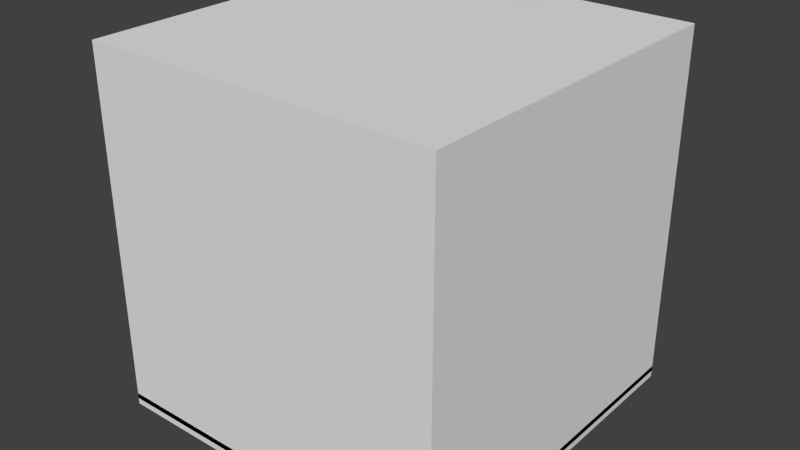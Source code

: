 # Source: mockup.blend  (saved by Blender 2.74.0; exported with 4.5.12 LTS)
import bpy
from mathutils import Matrix  # noqa: F401  (used for matrix-valued properties, if any)

bpy.ops.wm.read_factory_settings(use_empty=True)
scene = bpy.context.scene
scene.name = 'Scene'

# ---- collections
col_collection_1 = bpy.data.collections.new('Collection 1'); scene.collection.children.link(col_collection_1)

# ---- materials (node trees are filled in below, after node groups)
mat_material_002 = bpy.data.materials.new('Material.002')
mat_material_002.alpha_threshold = 0.0
mat_material_002.use_transparent_shadow = False
mat_material_002.diffuse_color = (0.0, 0.0, 0.0, 1.0)
mat_material_002.roughness = 0.5
mat_material_003 = bpy.data.materials.new('Material.003')
mat_material_003.alpha_threshold = 0.0
mat_material_003.use_transparent_shadow = False
mat_material_003.diffuse_color = (1.0, 1.0, 1.0, 1.0)
mat_material_003.roughness = 0.5
mat_material_001 = bpy.data.materials.new('Material.001')
mat_material_001.alpha_threshold = 0.0
mat_material_001.use_transparent_shadow = False
mat_material_001.diffuse_color = (0.08001, 0.08001, 0.08001, 1.0)
mat_material_001.roughness = 0.5

# ---- material node trees

# ---- world
world_world = bpy.data.worlds.new('World'); scene.world = world_world
world_world.color = (0.05088, 0.05088, 0.05088)
world_world.use_sun_shadow = False
world_world.sun_shadow_jitter_overblur = 0.0
world_world.cycles.sampling_method = 'MANUAL'
world_world.cycles.sample_map_resolution = 256

# ---- meshes
me_cube_003 = bpy.data.meshes.new('Cube.003')
me_cube_003.from_pydata([(-1.5, -1.5, -1.5), (-1.5, -1.5, 1.5), (-1.5, 1.5, -1.5), (-1.5, 1.5, 1.5), (1.5, -1.5, -1.5), (1.5, -1.5, 1.5), (1.5, 1.5, -1.5), (1.5, 1.5, 1.5)], [], [(1, 3, 2, 0), (3, 7, 6, 2), (7, 5, 4, 6), (5, 1, 0, 4), (0, 2, 6, 4), (5, 7, 3, 1)])
me_cube_003.materials.append(mat_material_002)
me_cube_003.use_remesh_preserve_volume = False
me_cube_003.use_remesh_preserve_attributes = False
me_cube_003.use_mirror_vertex_groups = False
me_cube_003.update()
me_plane_006 = bpy.data.meshes.new('Plane.006')
me_plane_006.from_pydata([(0.5046, 1.485, 0.0), (2.505, 1.485, 0.0), (0.5046, 3.485, 0.0), (2.505, 3.485, 0.0), (0.7773, 0.5193, 0.003925), (2.777, 0.5193, 0.003925), (0.7773, 2.519, 0.003925), (2.777, 2.519, 0.003925), (0.9547, -0.1052, 0.007195), (2.955, -0.1052, 0.007195), (0.9547, 1.895, 0.007195), (2.955, 1.895, 0.007195), (1.12, -3.002, 0.01995), (3.12, -3.002, 0.01995), (1.12, -1.002, 0.01995), (3.12, -1.002, 0.01995), (1.051, -1.169, 0.01374), (3.051, -1.169, 0.01374), (1.051, 0.8309, 0.01374), (3.051, 0.8309, 0.01374), (1.122, -2.079, 0.01701), (3.122, -2.079, 0.01701), (1.122, -0.0794, 0.01701), (3.122, -0.0794, 0.01701), (1.108, -3.747, 0.02249), (3.108, -3.747, 0.02249), (1.108, -1.747, 0.02249), (3.108, -1.747, 0.02249), (1.01, -4.83, 0.02731), (3.01, -4.83, 0.02731), (1.01, -2.83, 0.02731), (3.01, -2.83, 0.02731), (0.826, -5.583, 0.0296), (2.826, -5.583, 0.0296), (0.826, -3.583, 0.0296), (2.826, -3.583, 0.0296), (0.5906, -6.15, 0.03287), (2.591, -6.15, 0.03287), (0.5906, -4.15, 0.03287), (2.591, -4.15, 0.03287)], [], [(0, 1, 3, 2), (4, 5, 7, 6), (8, 9, 11, 10), (12, 13, 15, 14), (16, 17, 19, 18), (20, 21, 23, 22), (24, 25, 27, 26), (28, 29, 31, 30), (32, 33, 35, 34), (36, 37, 39, 38)])
me_plane_006.materials.append(mat_material_003)
me_plane_006.use_remesh_preserve_volume = False
me_plane_006.use_remesh_preserve_attributes = False
me_plane_006.use_mirror_vertex_groups = False
me_plane_006.update()
me_plane_005 = bpy.data.meshes.new('Plane.005')
me_plane_005.from_pydata([(0.5046, 1.485, 0.0), (2.505, 1.485, 0.0), (0.5046, 3.485, 0.0), (2.505, 3.485, 0.0), (0.7773, 0.5193, 0.003925), (2.777, 0.5193, 0.003925), (0.7773, 2.519, 0.003925), (2.777, 2.519, 0.003925), (0.9547, -0.1052, 0.007195), (2.955, -0.1052, 0.007195), (0.9547, 1.895, 0.007195), (2.955, 1.895, 0.007195), (1.12, -3.002, 0.01995), (3.12, -3.002, 0.01995), (1.12, -1.002, 0.01995), (3.12, -1.002, 0.01995), (1.051, -1.169, 0.01374), (3.051, -1.169, 0.01374), (1.051, 0.8309, 0.01374), (3.051, 0.8309, 0.01374), (1.122, -2.079, 0.01701), (3.122, -2.079, 0.01701), (1.122, -0.0794, 0.01701), (3.122, -0.0794, 0.01701), (1.108, -3.747, 0.02249), (3.108, -3.747, 0.02249), (1.108, -1.747, 0.02249), (3.108, -1.747, 0.02249), (1.01, -4.83, 0.02731), (3.01, -4.83, 0.02731), (1.01, -2.83, 0.02731), (3.01, -2.83, 0.02731), (0.826, -5.583, 0.0296), (2.826, -5.583, 0.0296), (0.826, -3.583, 0.0296), (2.826, -3.583, 0.0296), (0.5906, -6.15, 0.03287), (2.591, -6.15, 0.03287), (0.5906, -4.15, 0.03287), (2.591, -4.15, 0.03287)], [], [(0, 1, 3, 2), (4, 5, 7, 6), (8, 9, 11, 10), (12, 13, 15, 14), (16, 17, 19, 18), (20, 21, 23, 22), (24, 25, 27, 26), (28, 29, 31, 30), (32, 33, 35, 34), (36, 37, 39, 38)])
me_plane_005.materials.append(mat_material_003)
me_plane_005.use_remesh_preserve_volume = False
me_plane_005.use_remesh_preserve_attributes = False
me_plane_005.use_mirror_vertex_groups = False
me_plane_005.update()
me_plane_004 = bpy.data.meshes.new('Plane.004')
me_plane_004.from_pydata([(0.5046, 1.485, 0.0), (2.505, 1.485, 0.0), (0.5046, 3.485, 0.0), (2.505, 3.485, 0.0), (0.7773, 0.5193, 0.003925), (2.777, 0.5193, 0.003925), (0.7773, 2.519, 0.003925), (2.777, 2.519, 0.003925), (0.9547, -0.1052, 0.007195), (2.955, -0.1052, 0.007195), (0.9547, 1.895, 0.007195), (2.955, 1.895, 0.007195), (1.12, -3.002, 0.01995), (3.12, -3.002, 0.01995), (1.12, -1.002, 0.01995), (3.12, -1.002, 0.01995), (1.051, -1.169, 0.01374), (3.051, -1.169, 0.01374), (1.051, 0.8309, 0.01374), (3.051, 0.8309, 0.01374), (1.122, -2.079, 0.01701), (3.122, -2.079, 0.01701), (1.122, -0.0794, 0.01701), (3.122, -0.0794, 0.01701), (1.108, -3.747, 0.02249), (3.108, -3.747, 0.02249), (1.108, -1.747, 0.02249), (3.108, -1.747, 0.02249), (1.01, -4.83, 0.02731), (3.01, -4.83, 0.02731), (1.01, -2.83, 0.02731), (3.01, -2.83, 0.02731), (0.826, -5.583, 0.0296), (2.826, -5.583, 0.0296), (0.826, -3.583, 0.0296), (2.826, -3.583, 0.0296), (0.5906, -6.15, 0.03287), (2.591, -6.15, 0.03287), (0.5906, -4.15, 0.03287), (2.591, -4.15, 0.03287)], [], [(0, 1, 3, 2), (4, 5, 7, 6), (8, 9, 11, 10), (12, 13, 15, 14), (16, 17, 19, 18), (20, 21, 23, 22), (24, 25, 27, 26), (28, 29, 31, 30), (32, 33, 35, 34), (36, 37, 39, 38)])
me_plane_004.materials.append(mat_material_003)
me_plane_004.use_remesh_preserve_volume = False
me_plane_004.use_remesh_preserve_attributes = False
me_plane_004.use_mirror_vertex_groups = False
me_plane_004.update()
me_plane_003 = bpy.data.meshes.new('Plane.003')
me_plane_003.from_pydata([(0.5046, 1.485, 0.0), (2.505, 1.485, 0.0), (0.5046, 3.485, 0.0), (2.505, 3.485, 0.0), (0.7773, 0.5193, 0.003925), (2.777, 0.5193, 0.003925), (0.7773, 2.519, 0.003925), (2.777, 2.519, 0.003925), (0.9547, -0.1052, 0.007195), (2.955, -0.1052, 0.007195), (0.9547, 1.895, 0.007195), (2.955, 1.895, 0.007195), (1.12, -3.002, 0.01995), (3.12, -3.002, 0.01995), (1.12, -1.002, 0.01995), (3.12, -1.002, 0.01995), (1.051, -1.169, 0.01374), (3.051, -1.169, 0.01374), (1.051, 0.8309, 0.01374), (3.051, 0.8309, 0.01374), (1.122, -2.079, 0.01701), (3.122, -2.079, 0.01701), (1.122, -0.0794, 0.01701), (3.122, -0.0794, 0.01701), (1.108, -3.747, 0.02249), (3.108, -3.747, 0.02249), (1.108, -1.747, 0.02249), (3.108, -1.747, 0.02249), (1.01, -4.83, 0.02731), (3.01, -4.83, 0.02731), (1.01, -2.83, 0.02731), (3.01, -2.83, 0.02731), (0.826, -5.583, 0.0296), (2.826, -5.583, 0.0296), (0.826, -3.583, 0.0296), (2.826, -3.583, 0.0296), (0.5906, -6.15, 0.03287), (2.591, -6.15, 0.03287), (0.5906, -4.15, 0.03287), (2.591, -4.15, 0.03287)], [], [(0, 1, 3, 2), (4, 5, 7, 6), (8, 9, 11, 10), (12, 13, 15, 14), (16, 17, 19, 18), (20, 21, 23, 22), (24, 25, 27, 26), (28, 29, 31, 30), (32, 33, 35, 34), (36, 37, 39, 38)])
me_plane_003.materials.append(mat_material_003)
me_plane_003.use_remesh_preserve_volume = False
me_plane_003.use_remesh_preserve_attributes = False
me_plane_003.use_mirror_vertex_groups = False
me_plane_003.update()
me_plane_002 = bpy.data.meshes.new('Plane.002')
me_plane_002.from_pydata([(0.5046, 1.485, 0.0), (2.505, 1.485, 0.0), (0.5046, 3.485, 0.0), (2.505, 3.485, 0.0), (0.7773, 0.5193, 0.003925), (2.777, 0.5193, 0.003925), (0.7773, 2.519, 0.003925), (2.777, 2.519, 0.003925), (0.9547, -0.1052, 0.007195), (2.955, -0.1052, 0.007195), (0.9547, 1.895, 0.007195), (2.955, 1.895, 0.007195), (1.12, -3.002, 0.01995), (3.12, -3.002, 0.01995), (1.12, -1.002, 0.01995), (3.12, -1.002, 0.01995), (1.051, -1.169, 0.01374), (3.051, -1.169, 0.01374), (1.051, 0.8309, 0.01374), (3.051, 0.8309, 0.01374), (1.122, -2.079, 0.01701), (3.122, -2.079, 0.01701), (1.122, -0.0794, 0.01701), (3.122, -0.0794, 0.01701), (1.108, -3.747, 0.02249), (3.108, -3.747, 0.02249), (1.108, -1.747, 0.02249), (3.108, -1.747, 0.02249), (1.01, -4.83, 0.02731), (3.01, -4.83, 0.02731), (1.01, -2.83, 0.02731), (3.01, -2.83, 0.02731), (0.826, -5.583, 0.0296), (2.826, -5.583, 0.0296), (0.826, -3.583, 0.0296), (2.826, -3.583, 0.0296), (0.5906, -6.15, 0.03287), (2.591, -6.15, 0.03287), (0.5906, -4.15, 0.03287), (2.591, -4.15, 0.03287)], [], [(0, 1, 3, 2), (4, 5, 7, 6), (8, 9, 11, 10), (12, 13, 15, 14), (16, 17, 19, 18), (20, 21, 23, 22), (24, 25, 27, 26), (28, 29, 31, 30), (32, 33, 35, 34), (36, 37, 39, 38)])
me_plane_002.materials.append(mat_material_003)
me_plane_002.use_remesh_preserve_volume = False
me_plane_002.use_remesh_preserve_attributes = False
me_plane_002.use_mirror_vertex_groups = False
me_plane_002.update()
me_plane_001 = bpy.data.meshes.new('Plane.001')
me_plane_001.from_pydata([(0.5046, 1.485, 0.0), (2.505, 1.485, 0.0), (0.5046, 3.485, 0.0), (2.505, 3.485, 0.0), (0.7773, 0.5193, 0.003925), (2.777, 0.5193, 0.003925), (0.7773, 2.519, 0.003925), (2.777, 2.519, 0.003925), (0.9547, -0.1052, 0.007195), (2.955, -0.1052, 0.007195), (0.9547, 1.895, 0.007195), (2.955, 1.895, 0.007195), (1.12, -3.002, 0.01995), (3.12, -3.002, 0.01995), (1.12, -1.002, 0.01995), (3.12, -1.002, 0.01995), (1.051, -1.169, 0.01374), (3.051, -1.169, 0.01374), (1.051, 0.8309, 0.01374), (3.051, 0.8309, 0.01374), (1.122, -2.079, 0.01701), (3.122, -2.079, 0.01701), (1.122, -0.0794, 0.01701), (3.122, -0.0794, 0.01701), (1.108, -3.747, 0.02249), (3.108, -3.747, 0.02249), (1.108, -1.747, 0.02249), (3.108, -1.747, 0.02249), (1.01, -4.83, 0.02731), (3.01, -4.83, 0.02731), (1.01, -2.83, 0.02731), (3.01, -2.83, 0.02731), (0.826, -5.583, 0.0296), (2.826, -5.583, 0.0296), (0.826, -3.583, 0.0296), (2.826, -3.583, 0.0296), (0.5906, -6.15, 0.03287), (2.591, -6.15, 0.03287), (0.5906, -4.15, 0.03287), (2.591, -4.15, 0.03287)], [], [(0, 1, 3, 2), (4, 5, 7, 6), (8, 9, 11, 10), (12, 13, 15, 14), (16, 17, 19, 18), (20, 21, 23, 22), (24, 25, 27, 26), (28, 29, 31, 30), (32, 33, 35, 34), (36, 37, 39, 38)])
me_plane_001.materials.append(mat_material_003)
me_plane_001.use_remesh_preserve_volume = False
me_plane_001.use_remesh_preserve_attributes = False
me_plane_001.use_mirror_vertex_groups = False
me_plane_001.update()
me_plane = bpy.data.meshes.new('Plane')
me_plane.from_pydata([(-1.0, -1.0, 0.0), (1.0, -1.0, 0.0), (-1.0, 1.0, 0.0), (1.0, 1.0, 0.0)], [], [(0, 1, 3, 2)])
me_plane.materials.append(mat_material_002)
me_plane.use_remesh_preserve_volume = False
me_plane.use_remesh_preserve_attributes = False
me_plane.use_mirror_vertex_groups = False
me_plane.update()
me_cylinder_001 = bpy.data.meshes.new('Cylinder.001')
me_cylinder_001.from_pydata([(0.0, 1.0, -0.025), (0.0, 1.0, 0.025), (0.5, 0.866, -0.025), (0.5, 0.866, 0.025), (0.866, 0.5, -0.025), (0.866, 0.5, 0.025), (1.0, -4.371e-08, -0.025), (1.0, -4.371e-08, 0.025), (0.866, -0.5, -0.025), (0.866, -0.5, 0.025), (0.5, -0.866, -0.025), (0.5, -0.866, 0.025), (1.51e-07, -1.0, -0.025), (1.51e-07, -1.0, 0.025), (-0.5, -0.866, -0.025), (-0.5, -0.866, 0.025), (-0.866, -0.5, -0.025), (-0.866, -0.5, 0.025), (-1.0, -4.649e-07, -0.025), (-1.0, -4.649e-07, 0.025), (-0.866, 0.5, -0.025), (-0.866, 0.5, 0.025), (-0.5, 0.866, -0.025), (-0.5, 0.866, 0.025)], [], [(0, 1, 3, 2), (2, 3, 5, 4), (4, 5, 7, 6), (6, 7, 9, 8), (8, 9, 11, 10), (10, 11, 13, 12), (12, 13, 15, 14), (14, 15, 17, 16), (16, 17, 19, 18), (18, 19, 21, 20), (3, 1, 23, 21, 19, 17, 15, 13, 11, 9, 7, 5), (22, 23, 1, 0), (20, 21, 23, 22), (0, 2, 4, 6, 8, 10, 12, 14, 16, 18, 20, 22)])
me_cylinder_001.materials.append(mat_material_003)
me_cylinder_001.use_remesh_preserve_volume = False
me_cylinder_001.use_remesh_preserve_attributes = False
me_cylinder_001.use_mirror_vertex_groups = False
me_cylinder_001.update()
me_cube_002 = bpy.data.meshes.new('Cube.002')
me_cube_002.from_pydata([(-1.5, -1.5, -1.5), (-1.5, -1.5, 1.5), (-1.5, 1.5, -1.5), (-1.5, 1.5, 1.5), (1.5, -1.5, -1.5), (1.5, -1.5, 1.5), (1.5, 1.5, -1.5), (1.5, 1.5, 1.5)], [], [(1, 3, 2, 0), (3, 7, 6, 2), (7, 5, 4, 6), (5, 1, 0, 4), (0, 2, 6, 4), (5, 7, 3, 1)])
me_cube_002.use_remesh_preserve_volume = False
me_cube_002.use_remesh_preserve_attributes = False
me_cube_002.use_mirror_vertex_groups = False
me_cube_002.update()
me_cube_001 = bpy.data.meshes.new('Cube.001')
me_cube_001.from_pydata([(-3.0, -3.0, -3.0), (-3.0, -3.0, 3.0), (-3.0, 3.0, -3.0), (-3.0, 3.0, 3.0), (3.0, -3.0, -3.0), (3.0, -3.0, 3.0), (3.0, 3.0, -3.0), (3.0, 3.0, 3.0)], [], [(1, 3, 2, 0), (3, 7, 6, 2), (7, 5, 4, 6), (5, 1, 0, 4), (0, 2, 6, 4), (5, 7, 3, 1)])
me_cube_001.use_remesh_preserve_volume = False
me_cube_001.use_remesh_preserve_attributes = False
me_cube_001.use_mirror_vertex_groups = False
me_cube_001.update()
me_cylinder = bpy.data.meshes.new('Cylinder')
me_cylinder.from_pydata([(0.0, 1.0, -0.025), (0.0, 1.0, 0.025), (0.5, 0.866, -0.025), (0.5, 0.866, 0.025), (0.866, 0.5, -0.025), (0.866, 0.5, 0.025), (1.0, -4.371e-08, -0.025), (1.0, -4.371e-08, 0.025), (0.866, -0.5, -0.025), (0.866, -0.5, 0.025), (0.5, -0.866, -0.025), (0.5, -0.866, 0.025), (1.51e-07, -1.0, -0.025), (1.51e-07, -1.0, 0.025), (-0.5, -0.866, -0.025), (-0.5, -0.866, 0.025), (-0.866, -0.5, -0.025), (-0.866, -0.5, 0.025), (-1.0, -4.649e-07, -0.025), (-1.0, -4.649e-07, 0.025), (-0.866, 0.5, -0.025), (-0.866, 0.5, 0.025), (-0.5, 0.866, -0.025), (-0.5, 0.866, 0.025)], [], [(0, 1, 3, 2), (2, 3, 5, 4), (4, 5, 7, 6), (6, 7, 9, 8), (8, 9, 11, 10), (10, 11, 13, 12), (12, 13, 15, 14), (14, 15, 17, 16), (16, 17, 19, 18), (18, 19, 21, 20), (3, 1, 23, 21, 19, 17, 15, 13, 11, 9, 7, 5), (22, 23, 1, 0), (20, 21, 23, 22), (0, 2, 4, 6, 8, 10, 12, 14, 16, 18, 20, 22)])
me_cylinder.materials.append(mat_material_001)
me_cylinder.use_remesh_preserve_volume = False
me_cylinder.use_remesh_preserve_attributes = False
me_cylinder.use_mirror_vertex_groups = False
me_cylinder.update()

# ---- objects
ob_cube_002 = bpy.data.objects.new('Cube.002', me_cube_003)
ob_plane_006 = bpy.data.objects.new('Plane.006', me_plane_006)
ob_plane_005 = bpy.data.objects.new('Plane.005', me_plane_005)
ob_plane_004 = bpy.data.objects.new('Plane.004', me_plane_004)
ob_plane_003 = bpy.data.objects.new('Plane.003', me_plane_003)
ob_plane_002 = bpy.data.objects.new('Plane.002', me_plane_002)
ob_plane_001 = bpy.data.objects.new('Plane.001', me_plane_001)
ob_plane = bpy.data.objects.new('Plane', me_plane)
ob_cylinder_001 = bpy.data.objects.new('Cylinder.001', me_cylinder_001)
ob_cube_001 = bpy.data.objects.new('Cube.001', me_cube_002)
ob_cube = bpy.data.objects.new('Cube', me_cube_001)
ob_cylinder = bpy.data.objects.new('Cylinder', me_cylinder)

# ---- transforms, parenting, visibility, modifiers, constraints
ob_cube_002.location = (0.0, 0.0, 0.6109)
ob_cube_002.scale = (0.08333, 0.02667, 0.03333)
ob_cube_002.lineart.crease_threshold = 0.0
ob_plane_006.location = (-0.6062, 0.6891, 0.4872)
ob_plane_006.rotation_euler = (0.0, -0.0, -0.7172)
ob_plane_006.scale = (0.075, 0.05, 1.0)
ob_plane_006.lineart.crease_threshold = 0.0
ob_plane_005.location = (0.3113, 0.8549, 0.4872)
ob_plane_005.rotation_euler = (0.0, -0.0, 4.424)
ob_plane_005.scale = (0.075, 0.05, 1.0)
ob_plane_005.lineart.crease_threshold = 0.0
ob_plane_004.location = (0.8862, 0.1548, 0.4872)
ob_plane_004.rotation_euler = (0.0, -0.0, 3.261)
ob_plane_004.scale = (0.075, 0.05, 1.0)
ob_plane_004.lineart.crease_threshold = 0.0
ob_plane_003.location = (0.5914, -0.6854, 0.4872)
ob_plane_003.rotation_euler = (0.0, -0.0, 2.355)
ob_plane_003.scale = (0.075, 0.05, 1.0)
ob_plane_003.lineart.crease_threshold = 0.0
ob_plane_002.location = (-0.3188, -0.8217, 0.4872)
ob_plane_002.rotation_euler = (0.0, -0.0, 1.233)
ob_plane_002.scale = (0.075, 0.05, 1.0)
ob_plane_002.lineart.crease_threshold = 0.0
ob_plane_001.location = (-0.901, -0.1585, 0.4872)
ob_plane_001.rotation_euler = (0.0, -0.0, 0.2418)
ob_plane_001.scale = (0.075, 0.05, 1.0)
ob_plane_001.lineart.crease_threshold = 0.0
ob_plane.location = (0.0, 0.0, 1.317)
ob_plane.rotation_euler = (1.571, -0.0, 0.0)
ob_plane.scale = (0.3, 0.4, 1.0)
ob_plane.lineart.crease_threshold = 0.0
ob_cylinder_001.location = (0.0, 0.0, 2.533)
ob_cylinder_001.scale = (0.5, 0.5, 6.0)
ob_cylinder_001.lineart.crease_threshold = 0.0
ob_cube_001.location = (0.0, 0.0, 0.0)
ob_cube_001.scale = (1.0, 1.0, 0.03333)
ob_cube_001.lineart.crease_threshold = 0.0
ob_cube.location = (0.0, 0.0, 1.502)
ob_cube.scale = (0.5, 0.5, 0.5)
ob_cube.display_type = 'WIRE'
ob_cube.lineart.crease_threshold = 0.0
ob_cylinder.location = (0.0, 0.0, 0.4576)
ob_cylinder.lineart.crease_threshold = 0.0

# ---- collection membership
col_collection_1.objects.link(ob_cube_002)
col_collection_1.objects.link(ob_plane_006)
col_collection_1.objects.link(ob_plane_005)
col_collection_1.objects.link(ob_plane_004)
col_collection_1.objects.link(ob_plane_003)
col_collection_1.objects.link(ob_plane_002)
col_collection_1.objects.link(ob_plane_001)
col_collection_1.objects.link(ob_plane)
col_collection_1.objects.link(ob_cylinder_001)
col_collection_1.objects.link(ob_cube_001)
col_collection_1.objects.link(ob_cube)
col_collection_1.objects.link(ob_cylinder)

# ---- scene / render settings (as saved in the file)
scene.frame_start = 1; scene.frame_end = 250; scene.frame_set(1)
scene.render.engine = 'BLENDER_EEVEE_NEXT'
scene.render.resolution_percentage = 50
scene.render.dither_intensity = 0.0
scene.cycles.use_denoising = False
scene.cycles.samples = 10
scene.cycles.sampling_pattern = 'TABULATED_SOBOL'
scene.cycles.light_sampling_threshold = 0.0
scene.cycles.use_adaptive_sampling = False
scene.cycles.use_light_tree = False
scene.cycles.blur_glossy = 0.0
scene.cycles.pixel_filter_type = 'GAUSSIAN'
scene.cycles.sample_clamp_indirect = 0.0
scene.view_settings.view_transform = 'Standard'
bpy.context.view_layer.update()

# ---- added for rendering (the .blend has no active camera and no usable light): camera, sun
cam_auto = bpy.data.cameras.new('AutoCamera')
cam_auto.lens = 50.0
cam_auto.sensor_width = 36.0
cam_auto.clip_end = 1000.0
ob_auto_camera = bpy.data.objects.new('AutoCamera', cam_auto)
scene.collection.objects.link(ob_auto_camera)
ob_auto_camera.location = (4.83543, -5.80252, 5.34424)
ob_auto_camera.rotation_euler = (1.09748, -7.21219e-08, 0.694738)
scene.camera = ob_auto_camera
light_auto_sun = bpy.data.lights.new('AutoSun', 'SUN')
light_auto_sun.energy = 3.0
light_auto_sun.angle = 0.0523599
ob_auto_sun = bpy.data.objects.new('AutoSun', light_auto_sun)
scene.collection.objects.link(ob_auto_sun)
ob_auto_sun.rotation_euler = (0.872665, 0.174533, 0.523599)
bpy.context.view_layer.update()
